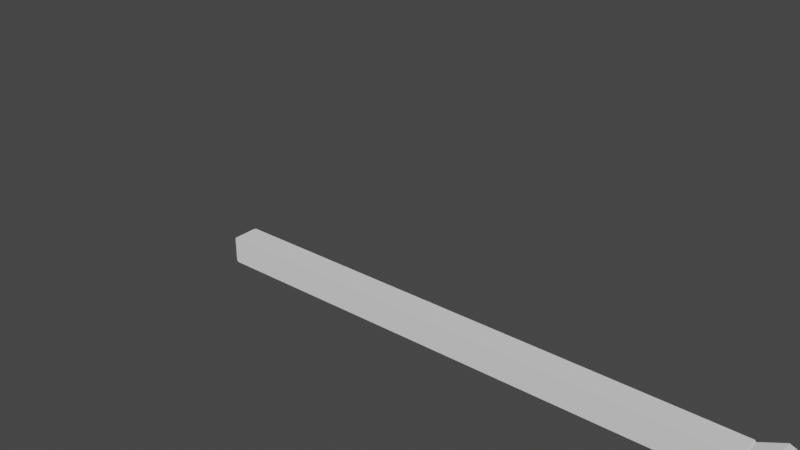 # Source: Animation07.blend  (saved by Blender 4.0.36; exported with 4.5.12 LTS)
import bpy
from mathutils import Matrix  # noqa: F401  (used for matrix-valued properties, if any)

bpy.ops.wm.read_factory_settings(use_empty=True)
scene = bpy.context.scene
scene.name = 'Scene'

# ---- collections
col_collection = bpy.data.collections.new('Collection'); scene.collection.children.link(col_collection)

# ---- materials (node trees are filled in below, after node groups)
mat_material = bpy.data.materials.new('Material')
mat_material.alpha_threshold = 0.0
mat_material.use_transparent_shadow = False
mat_material.roughness = 0.5
mat_material.line_color = (0.0, 0.0, 0.0, 1.0)

# ---- material node trees
mat_material.use_nodes = True; mat_material.node_tree.nodes.clear()
_N = mat_material.node_tree.nodes; _L = mat_material.node_tree.links
n0 = _N.new('ShaderNodeOutputMaterial'); n0.name = 'Material Output'; n0.location = (300, 300)
n1 = _N.new('ShaderNodeBsdfPrincipled'); n1.name = 'Principled BSDF'; n1.location = (10, 300)
n1.distribution = 'GGX'
n1.subsurface_method = 'RANDOM_WALK_SKIN'
n1.inputs[3].default_value = 1.45
n1.inputs[27].default_value = (0.0, 0.0, 0.0, 1.0)
n1.inputs[28].default_value = 1.0
_L.new(n1.outputs[0], n0.inputs[0])
n0.is_active_output = True

# ---- world
world_world = bpy.data.worlds.new('World'); scene.world = world_world
world_world.use_nodes = True; world_world.node_tree.nodes.clear()
_N = world_world.node_tree.nodes; _L = world_world.node_tree.links
n0 = _N.new('ShaderNodeOutputWorld'); n0.name = 'World Output'; n0.location = (300, 300)
n1 = _N.new('ShaderNodeBackground'); n1.name = 'Background'; n1.location = (10, 300)
n1.inputs[0].default_value = (0.05088, 0.05088, 0.05088, 1.0)
_L.new(n1.outputs[0], n0.inputs[0])
n0.is_active_output = True
world_world.color = (0.05088, 0.05088, 0.05088)
world_world.use_sun_shadow = False
world_world.sun_shadow_jitter_overblur = 0.0

# ---- meshes
me_cube_002 = bpy.data.meshes.new('Cube.002')
me_cube_002.from_pydata([(-5.963, -0.3, -0.3), (-5.963, -0.3, 0.3), (-5.963, 0.3, -0.3), (-5.963, 0.3, 0.3), (5.963, -0.3, -0.3), (5.963, -0.3, 0.3), (5.963, 0.3, -0.3), (5.963, 0.3, 0.3), (5.578, 0.3, -0.3), (5.193, 0.3, -0.3), (4.809, 0.3, -0.3), (4.424, 0.3, -0.3), (4.039, 0.3, -0.3), (3.654, 0.3, -0.3), (3.27, 0.3, -0.3), (2.885, 0.3, -0.3), (2.5, 0.3, -0.3), (2.116, 0.3, -0.3), (1.731, 0.3, -0.3), (1.346, 0.3, -0.3), (0.9617, 0.3, -0.3), (0.577, 0.3, -0.3), (0.1923, 0.3, -0.3), (-0.1923, 0.3, -0.3), (-0.577, 0.3, -0.3), (-0.9617, 0.3, -0.3), (-1.346, 0.3, -0.3), (-1.731, 0.3, -0.3), (-2.116, 0.3, -0.3), (-2.5, 0.3, -0.3), (-2.885, 0.3, -0.3), (-3.27, 0.3, -0.3), (-3.654, 0.3, -0.3), (-4.039, 0.3, -0.3), (-4.424, 0.3, -0.3), (-4.809, 0.3, -0.3), (-5.193, 0.3, -0.3), (-5.578, 0.3, -0.3), (-5.578, 0.3, 0.3), (-5.193, 0.3, 0.3), (-4.809, 0.3, 0.3), (-4.424, 0.3, 0.3), (-4.039, 0.3, 0.3), (-3.654, 0.3, 0.3), (-3.27, 0.3, 0.3), (-2.885, 0.3, 0.3), (-2.5, 0.3, 0.3), (-2.116, 0.3, 0.3), (-1.731, 0.3, 0.3), (-1.346, 0.3, 0.3), (-0.9617, 0.3, 0.3), (-0.577, 0.3, 0.3), (-0.1923, 0.3, 0.3), (0.1923, 0.3, 0.3), (0.577, 0.3, 0.3), (0.9617, 0.3, 0.3), (1.346, 0.3, 0.3), (1.731, 0.3, 0.3), (2.116, 0.3, 0.3), (2.5, 0.3, 0.3), (2.885, 0.3, 0.3), (3.27, 0.3, 0.3), (3.654, 0.3, 0.3), (4.039, 0.3, 0.3), (4.424, 0.3, 0.3), (4.809, 0.3, 0.3), (5.193, 0.3, 0.3), (5.578, 0.3, 0.3), (-5.578, -0.3, -0.3), (-5.193, -0.3, -0.3), (-4.809, -0.3, -0.3), (-4.424, -0.3, -0.3), (-4.039, -0.3, -0.3), (-3.654, -0.3, -0.3), (-3.27, -0.3, -0.3), (-2.885, -0.3, -0.3), (-2.5, -0.3, -0.3), (-2.116, -0.3, -0.3), (-1.731, -0.3, -0.3), (-1.346, -0.3, -0.3), (-0.9617, -0.3, -0.3), (-0.577, -0.3, -0.3), (-0.1923, -0.3, -0.3), (0.1923, -0.3, -0.3), (0.577, -0.3, -0.3), (0.9617, -0.3, -0.3), (1.346, -0.3, -0.3), (1.731, -0.3, -0.3), (2.116, -0.3, -0.3), (2.5, -0.3, -0.3), (2.885, -0.3, -0.3), (3.27, -0.3, -0.3), (3.654, -0.3, -0.3), (4.039, -0.3, -0.3), (4.424, -0.3, -0.3), (4.809, -0.3, -0.3), (5.193, -0.3, -0.3), (5.578, -0.3, -0.3), (5.578, -0.3, 0.3), (5.193, -0.3, 0.3), (4.809, -0.3, 0.3), (4.424, -0.3, 0.3), (4.039, -0.3, 0.3), (3.654, -0.3, 0.3), (3.27, -0.3, 0.3), (2.885, -0.3, 0.3), (2.5, -0.3, 0.3), (2.116, -0.3, 0.3), (1.731, -0.3, 0.3), (1.346, -0.3, 0.3), (0.9617, -0.3, 0.3), (0.577, -0.3, 0.3), (0.1923, -0.3, 0.3), (-0.1923, -0.3, 0.3), (-0.577, -0.3, 0.3), (-0.9617, -0.3, 0.3), (-1.346, -0.3, 0.3), (-1.731, -0.3, 0.3), (-2.116, -0.3, 0.3), (-2.5, -0.3, 0.3), (-2.885, -0.3, 0.3), (-3.27, -0.3, 0.3), (-3.654, -0.3, 0.3), (-4.039, -0.3, 0.3), (-4.424, -0.3, 0.3), (-4.809, -0.3, 0.3), (-5.193, -0.3, 0.3), (-5.578, -0.3, 0.3)], [], [(0, 1, 3, 2), (8, 67, 7, 6), (6, 7, 5, 4), (68, 127, 1, 0), (8, 6, 4, 97), (38, 3, 1, 127), (7, 67, 98, 5), (67, 66, 99, 98), (66, 65, 100, 99), (65, 64, 101, 100), (64, 63, 102, 101), (63, 62, 103, 102), (62, 61, 104, 103), (61, 60, 105, 104), (60, 59, 106, 105), (59, 58, 107, 106), (58, 57, 108, 107), (57, 56, 109, 108), (56, 55, 110, 109), (55, 54, 111, 110), (54, 53, 112, 111), (53, 52, 113, 112), (52, 51, 114, 113), (51, 50, 115, 114), (50, 49, 116, 115), (49, 48, 117, 116), (48, 47, 118, 117), (47, 46, 119, 118), (46, 45, 120, 119), (45, 44, 121, 120), (44, 43, 122, 121), (43, 42, 123, 122), (42, 41, 124, 123), (41, 40, 125, 124), (40, 39, 126, 125), (39, 38, 127, 126), (2, 37, 68, 0), (37, 36, 69, 68), (36, 35, 70, 69), (35, 34, 71, 70), (34, 33, 72, 71), (33, 32, 73, 72), (32, 31, 74, 73), (31, 30, 75, 74), (30, 29, 76, 75), (29, 28, 77, 76), (28, 27, 78, 77), (27, 26, 79, 78), (26, 25, 80, 79), (25, 24, 81, 80), (24, 23, 82, 81), (23, 22, 83, 82), (22, 21, 84, 83), (21, 20, 85, 84), (20, 19, 86, 85), (19, 18, 87, 86), (18, 17, 88, 87), (17, 16, 89, 88), (16, 15, 90, 89), (15, 14, 91, 90), (14, 13, 92, 91), (13, 12, 93, 92), (12, 11, 94, 93), (11, 10, 95, 94), (10, 9, 96, 95), (9, 8, 97, 96), (4, 5, 98, 97), (97, 98, 99, 96), (96, 99, 100, 95), (95, 100, 101, 94), (94, 101, 102, 93), (93, 102, 103, 92), (92, 103, 104, 91), (91, 104, 105, 90), (90, 105, 106, 89), (89, 106, 107, 88), (88, 107, 108, 87), (87, 108, 109, 86), (86, 109, 110, 85), (85, 110, 111, 84), (84, 111, 112, 83), (83, 112, 113, 82), (82, 113, 114, 81), (81, 114, 115, 80), (80, 115, 116, 79), (79, 116, 117, 78), (78, 117, 118, 77), (77, 118, 119, 76), (76, 119, 120, 75), (75, 120, 121, 74), (74, 121, 122, 73), (73, 122, 123, 72), (72, 123, 124, 71), (71, 124, 125, 70), (70, 125, 126, 69), (69, 126, 127, 68), (2, 3, 38, 37), (37, 38, 39, 36), (36, 39, 40, 35), (35, 40, 41, 34), (34, 41, 42, 33), (33, 42, 43, 32), (32, 43, 44, 31), (31, 44, 45, 30), (30, 45, 46, 29), (29, 46, 47, 28), (28, 47, 48, 27), (27, 48, 49, 26), (26, 49, 50, 25), (25, 50, 51, 24), (24, 51, 52, 23), (23, 52, 53, 22), (22, 53, 54, 21), (21, 54, 55, 20), (20, 55, 56, 19), (19, 56, 57, 18), (18, 57, 58, 17), (17, 58, 59, 16), (16, 59, 60, 15), (15, 60, 61, 14), (14, 61, 62, 13), (13, 62, 63, 12), (12, 63, 64, 11), (11, 64, 65, 10), (10, 65, 66, 9), (9, 66, 67, 8)])
_uv = me_cube_002.uv_layers.new(name='UVMap')
_uv.uv.foreach_set('vector', [0.375, 0.0, 0.625, 0.0, 0.625, 0.25, 0.375, 0.25, 0.375, 0.4919, 0.625, 0.4919, 0.625, 0.5, 0.375, 0.5, 0.375, 0.5, 0.625, 0.5, 0.625, 0.75, 0.375, 0.75, 0.375, 0.9919, 0.625, 0.9919, 0.625, 1.0, 0.375, 1.0, 0.3669, 0.5, 0.375, 0.5, 0.375, 0.75, 0.3669, 0.75, 0.8669, 0.5, 0.875, 0.5, 0.875, 0.75, 0.8669, 0.75, 0.625, 0.5, 0.6331, 0.5, 0.6331, 0.75, 0.625, 0.75, 0.6331, 0.5, 0.6411, 0.5, 0.6411, 0.75, 0.6331, 0.75, 0.6411, 0.5, 0.6492, 0.5, 0.6492, 0.75, 0.6411, 0.75, 0.6492, 0.5, 0.6573, 0.5, 0.6573, 0.75, 0.6492, 0.75, 0.6573, 0.5, 0.6653, 0.5, 0.6653, 0.75, 0.6573, 0.75, 0.6653, 0.5, 0.6734, 0.5, 0.6734, 0.75, 0.6653, 0.75, 0.6734, 0.5, 0.6815, 0.5, 0.6815, 0.75, 0.6734, 0.75, 0.6815, 0.5, 0.6895, 0.5, 0.6895, 0.75, 0.6815, 0.75, 0.6895, 0.5, 0.6976, 0.5, 0.6976, 0.75, 0.6895, 0.75, 0.6976, 0.5, 0.7056, 0.5, 0.7056, 0.75, 0.6976, 0.75, 0.7056, 0.5, 0.7137, 0.5, 0.7137, 0.75, 0.7056, 0.75, 0.7137, 0.5, 0.7218, 0.5, 0.7218, 0.75, 0.7137, 0.75, 0.7218, 0.5, 0.7298, 0.5, 0.7298, 0.75, 0.7218, 0.75, 0.7298, 0.5, 0.7379, 0.5, 0.7379, 0.75, 0.7298, 0.75, 0.7379, 0.5, 0.746, 0.5, 0.746, 0.75, 0.7379, 0.75, 0.746, 0.5, 0.754, 0.5, 0.754, 0.75, 0.746, 0.75, 0.754, 0.5, 0.7621, 0.5, 0.7621, 0.75, 0.754, 0.75, 0.7621, 0.5, 0.7702, 0.5, 0.7702, 0.75, 0.7621, 0.75, 0.7702, 0.5, 0.7782, 0.5, 0.7782, 0.75, 0.7702, 0.75, 0.7782, 0.5, 0.7863, 0.5, 0.7863, 0.75, 0.7782, 0.75, 0.7863, 0.5, 0.7944, 0.5, 0.7944, 0.75, 0.7863, 0.75, 0.7944, 0.5, 0.8024, 0.5, 0.8024, 0.75, 0.7944, 0.75, 0.8024, 0.5, 0.8105, 0.5, 0.8105, 0.75, 0.8024, 0.75, 0.8105, 0.5, 0.8185, 0.5, 0.8185, 0.75, 0.8105, 0.75, 0.8185, 0.5, 0.8266, 0.5, 0.8266, 0.75, 0.8185, 0.75, 0.8266, 0.5, 0.8347, 0.5, 0.8347, 0.75, 0.8266, 0.75, 0.8347, 0.5, 0.8427, 0.5, 0.8427, 0.75, 0.8347, 0.75, 0.8427, 0.5, 0.8508, 0.5, 0.8508, 0.75, 0.8427, 0.75, 0.8508, 0.5, 0.8589, 0.5, 0.8589, 0.75, 0.8508, 0.75, 0.8589, 0.5, 0.8669, 0.5, 0.8669, 0.75, 0.8589, 0.75, 0.125, 0.5, 0.1331, 0.5, 0.1331, 0.75, 0.125, 0.75, 0.1331, 0.5, 0.1411, 0.5, 0.1411, 0.75, 0.1331, 0.75, 0.1411, 0.5, 0.1492, 0.5, 0.1492, 0.75, 0.1411, 0.75, 0.1492, 0.5, 0.1573, 0.5, 0.1573, 0.75, 0.1492, 0.75, 0.1573, 0.5, 0.1653, 0.5, 0.1653, 0.75, 0.1573, 0.75, 0.1653, 0.5, 0.1734, 0.5, 0.1734, 0.75, 0.1653, 0.75, 0.1734, 0.5, 0.1815, 0.5, 0.1815, 0.75, 0.1734, 0.75, 0.1815, 0.5, 0.1895, 0.5, 0.1895, 0.75, 0.1815, 0.75, 0.1895, 0.5, 0.1976, 0.5, 0.1976, 0.75, 0.1895, 0.75, 0.1976, 0.5, 0.2056, 0.5, 0.2056, 0.75, 0.1976, 0.75, 0.2056, 0.5, 0.2137, 0.5, 0.2137, 0.75, 0.2056, 0.75, 0.2137, 0.5, 0.2218, 0.5, 0.2218, 0.75, 0.2137, 0.75, 0.2218, 0.5, 0.2298, 0.5, 0.2298, 0.75, 0.2218, 0.75, 0.2298, 0.5, 0.2379, 0.5, 0.2379, 0.75, 0.2298, 0.75, 0.2379, 0.5, 0.246, 0.5, 0.246, 0.75, 0.2379, 0.75, 0.246, 0.5, 0.254, 0.5, 0.254, 0.75, 0.246, 0.75, 0.254, 0.5, 0.2621, 0.5, 0.2621, 0.75, 0.254, 0.75, 0.2621, 0.5, 0.2702, 0.5, 0.2702, 0.75, 0.2621, 0.75, 0.2702, 0.5, 0.2782, 0.5, 0.2782, 0.75, 0.2702, 0.75, 0.2782, 0.5, 0.2863, 0.5, 0.2863, 0.75, 0.2782, 0.75, 0.2863, 0.5, 0.2944, 0.5, 0.2944, 0.75, 0.2863, 0.75, 0.2944, 0.5, 0.3024, 0.5, 0.3024, 0.75, 0.2944, 0.75, 0.3024, 0.5, 0.3105, 0.5, 0.3105, 0.75, 0.3024, 0.75, 0.3105, 0.5, 0.3185, 0.5, 0.3185, 0.75, 0.3105, 0.75, 0.3185, 0.5, 0.3266, 0.5, 0.3266, 0.75, 0.3185, 0.75, 0.3266, 0.5, 0.3347, 0.5, 0.3347, 0.75, 0.3266, 0.75, 0.3347, 0.5, 0.3427, 0.5, 0.3427, 0.75, 0.3347, 0.75, 0.3427, 0.5, 0.3508, 0.5, 0.3508, 0.75, 0.3427, 0.75, 0.3508, 0.5, 0.3589, 0.5, 0.3589, 0.75, 0.3508, 0.75, 0.3589, 0.5, 0.3669, 0.5, 0.3669, 0.75, 0.3589, 0.75, 0.375, 0.75, 0.625, 0.75, 0.625, 0.7581, 0.375, 0.7581, 0.375, 0.7581, 0.625, 0.7581, 0.625, 0.7661, 0.375, 0.7661, 0.375, 0.7661, 0.625, 0.7661, 0.625, 0.7742, 0.375, 0.7742, 0.375, 0.7742, 0.625, 0.7742, 0.625, 0.7823, 0.375, 0.7823, 0.375, 0.7823, 0.625, 0.7823, 0.625, 0.7903, 0.375, 0.7903, 0.375, 0.7903, 0.625, 0.7903, 0.625, 0.7984, 0.375, 0.7984, 0.375, 0.7984, 0.625, 0.7984, 0.625, 0.8065, 0.375, 0.8065, 0.375, 0.8065, 0.625, 0.8065, 0.625, 0.8145, 0.375, 0.8145, 0.375, 0.8145, 0.625, 0.8145, 0.625, 0.8226, 0.375, 0.8226, 0.375, 0.8226, 0.625, 0.8226, 0.625, 0.8306, 0.375, 0.8306, 0.375, 0.8306, 0.625, 0.8306, 0.625, 0.8387, 0.375, 0.8387, 0.375, 0.8387, 0.625, 0.8387, 0.625, 0.8468, 0.375, 0.8468, 0.375, 0.8468, 0.625, 0.8468, 0.625, 0.8548, 0.375, 0.8548, 0.375, 0.8548, 0.625, 0.8548, 0.625, 0.8629, 0.375, 0.8629, 0.375, 0.8629, 0.625, 0.8629, 0.625, 0.871, 0.375, 0.871, 0.375, 0.871, 0.625, 0.871, 0.625, 0.879, 0.375, 0.879, 0.375, 0.879, 0.625, 0.879, 0.625, 0.8871, 0.375, 0.8871, 0.375, 0.8871, 0.625, 0.8871, 0.625, 0.8952, 0.375, 0.8952, 0.375, 0.8952, 0.625, 0.8952, 0.625, 0.9032, 0.375, 0.9032, 0.375, 0.9032, 0.625, 0.9032, 0.625, 0.9113, 0.375, 0.9113, 0.375, 0.9113, 0.625, 0.9113, 0.625, 0.9194, 0.375, 0.9194, 0.375, 0.9194, 0.625, 0.9194, 0.625, 0.9274, 0.375, 0.9274, 0.375, 0.9274, 0.625, 0.9274, 0.625, 0.9355, 0.375, 0.9355, 0.375, 0.9355, 0.625, 0.9355, 0.625, 0.9435, 0.375, 0.9435, 0.375, 0.9435, 0.625, 0.9435, 0.625, 0.9516, 0.375, 0.9516, 0.375, 0.9516, 0.625, 0.9516, 0.625, 0.9597, 0.375, 0.9597, 0.375, 0.9597, 0.625, 0.9597, 0.625, 0.9677, 0.375, 0.9677, 0.375, 0.9677, 0.625, 0.9677, 0.625, 0.9758, 0.375, 0.9758, 0.375, 0.9758, 0.625, 0.9758, 0.625, 0.9839, 0.375, 0.9839, 0.375, 0.9839, 0.625, 0.9839, 0.625, 0.9919, 0.375, 0.9919, 0.375, 0.25, 0.625, 0.25, 0.625, 0.2581, 0.375, 0.2581, 0.375, 0.2581, 0.625, 0.2581, 0.625, 0.2661, 0.375, 0.2661, 0.375, 0.2661, 0.625, 0.2661, 0.625, 0.2742, 0.375, 0.2742, 0.375, 0.2742, 0.625, 0.2742, 0.625, 0.2823, 0.375, 0.2823, 0.375, 0.2823, 0.625, 0.2823, 0.625, 0.2903, 0.375, 0.2903, 0.375, 0.2903, 0.625, 0.2903, 0.625, 0.2984, 0.375, 0.2984, 0.375, 0.2984, 0.625, 0.2984, 0.625, 0.3065, 0.375, 0.3065, 0.375, 0.3065, 0.625, 0.3065, 0.625, 0.3145, 0.375, 0.3145, 0.375, 0.3145, 0.625, 0.3145, 0.625, 0.3226, 0.375, 0.3226, 0.375, 0.3226, 0.625, 0.3226, 0.625, 0.3306, 0.375, 0.3306, 0.375, 0.3306, 0.625, 0.3306, 0.625, 0.3387, 0.375, 0.3387, 0.375, 0.3387, 0.625, 0.3387, 0.625, 0.3468, 0.375, 0.3468, 0.375, 0.3468, 0.625, 0.3468, 0.625, 0.3548, 0.375, 0.3548, 0.375, 0.3548, 0.625, 0.3548, 0.625, 0.3629, 0.375, 0.3629, 0.375, 0.3629, 0.625, 0.3629, 0.625, 0.371, 0.375, 0.371, 0.375, 0.371, 0.625, 0.371, 0.625, 0.379, 0.375, 0.379, 0.375, 0.379, 0.625, 0.379, 0.625, 0.3871, 0.375, 0.3871, 0.375, 0.3871, 0.625, 0.3871, 0.625, 0.3952, 0.375, 0.3952, 0.375, 0.3952, 0.625, 0.3952, 0.625, 0.4032, 0.375, 0.4032, 0.375, 0.4032, 0.625, 0.4032, 0.625, 0.4113, 0.375, 0.4113, 0.375, 0.4113, 0.625, 0.4113, 0.625, 0.4194, 0.375, 0.4194, 0.375, 0.4194, 0.625, 0.4194, 0.625, 0.4274, 0.375, 0.4274, 0.375, 0.4274, 0.625, 0.4274, 0.625, 0.4355, 0.375, 0.4355, 0.375, 0.4355, 0.625, 0.4355, 0.625, 0.4435, 0.375, 0.4435, 0.375, 0.4435, 0.625, 0.4435, 0.625, 0.4516, 0.375, 0.4516, 0.375, 0.4516, 0.625, 0.4516, 0.625, 0.4597, 0.375, 0.4597, 0.375, 0.4597, 0.625, 0.4597, 0.625, 0.4677, 0.375, 0.4677, 0.375, 0.4677, 0.625, 0.4677, 0.625, 0.4758, 0.375, 0.4758, 0.375, 0.4758, 0.625, 0.4758, 0.625, 0.4839, 0.375, 0.4839, 0.375, 0.4839, 0.625, 0.4839, 0.625, 0.4919, 0.375, 0.4919])
me_cube_002.update()
me_cube = bpy.data.meshes.new('Cube')
me_cube.from_pydata([(6.003, 0.284, 0.284), (6.003, 0.284, -0.284), (6.003, -0.284, 0.284), (6.003, -0.284, -0.284), (-6.003, 0.284, 0.284), (-6.003, 0.284, -0.284), (-6.003, -0.284, 0.284), (-6.003, -0.284, -0.284), (6.445, 0.5315, 0.3347), (6.445, 0.5315, -0.3347), (6.445, -0.5315, 0.3347), (6.445, -0.5315, -0.3347), (7.201, 0.3329, 0.2097), (7.201, 0.3329, -0.2097), (7.201, -0.3329, 0.2097), (7.201, -0.3329, -0.2097), (5.616, 0.284, -0.284), (5.229, 0.284, -0.284), (4.841, 0.284, -0.284), (4.454, 0.284, -0.284), (4.067, 0.284, -0.284), (3.679, 0.284, -0.284), (3.292, 0.284, -0.284), (2.905, 0.284, -0.284), (2.518, 0.284, -0.284), (2.13, 0.284, -0.284), (1.743, 0.284, -0.284), (1.356, 0.284, -0.284), (0.9683, 0.284, -0.284), (0.581, 0.284, -0.284), (0.1937, 0.284, -0.284), (-0.1937, 0.284, -0.284), (-0.581, 0.284, -0.284), (-0.9683, 0.284, -0.284), (-1.356, 0.284, -0.284), (-1.743, 0.284, -0.284), (-2.13, 0.284, -0.284), (-2.518, 0.284, -0.284), (-2.905, 0.284, -0.284), (-3.292, 0.284, -0.284), (-3.679, 0.284, -0.284), (-4.067, 0.284, -0.284), (-4.454, 0.284, -0.284), (-4.841, 0.284, -0.284), (-5.229, 0.284, -0.284), (-5.616, 0.284, -0.284), (5.616, -0.284, 0.284), (5.229, -0.284, 0.284), (4.841, -0.284, 0.284), (4.454, -0.284, 0.284), (4.067, -0.284, 0.284), (3.679, -0.284, 0.284), (3.292, -0.284, 0.284), (2.905, -0.284, 0.284), (2.518, -0.284, 0.284), (2.13, -0.284, 0.284), (1.743, -0.284, 0.284), (1.356, -0.284, 0.284), (0.9683, -0.284, 0.284), (0.581, -0.284, 0.284), (0.1937, -0.284, 0.284), (-0.1937, -0.284, 0.284), (-0.581, -0.284, 0.284), (-0.9683, -0.284, 0.284), (-1.356, -0.284, 0.284), (-1.743, -0.284, 0.284), (-2.13, -0.284, 0.284), (-2.518, -0.284, 0.284), (-2.905, -0.284, 0.284), (-3.292, -0.284, 0.284), (-3.679, -0.284, 0.284), (-4.067, -0.284, 0.284), (-4.454, -0.284, 0.284), (-4.841, -0.284, 0.284), (-5.229, -0.284, 0.284), (-5.616, -0.284, 0.284), (-5.616, -0.284, -0.284), (-5.229, -0.284, -0.284), (-4.841, -0.284, -0.284), (-4.454, -0.284, -0.284), (-4.067, -0.284, -0.284), (-3.679, -0.284, -0.284), (-3.292, -0.284, -0.284), (-2.905, -0.284, -0.284), (-2.518, -0.284, -0.284), (-2.13, -0.284, -0.284), (-1.743, -0.284, -0.284), (-1.356, -0.284, -0.284), (-0.9683, -0.284, -0.284), (-0.581, -0.284, -0.284), (-0.1937, -0.284, -0.284), (0.1937, -0.284, -0.284), (0.581, -0.284, -0.284), (0.9683, -0.284, -0.284), (1.356, -0.284, -0.284), (1.743, -0.284, -0.284), (2.13, -0.284, -0.284), (2.518, -0.284, -0.284), (2.905, -0.284, -0.284), (3.292, -0.284, -0.284), (3.679, -0.284, -0.284), (4.067, -0.284, -0.284), (4.454, -0.284, -0.284), (4.841, -0.284, -0.284), (5.229, -0.284, -0.284), (5.616, -0.284, -0.284), (-5.616, 0.284, 0.284), (-5.229, 0.284, 0.284), (-4.841, 0.284, 0.284), (-4.454, 0.284, 0.284), (-4.067, 0.284, 0.284), (-3.679, 0.284, 0.284), (-3.292, 0.284, 0.284), (-2.905, 0.284, 0.284), (-2.518, 0.284, 0.284), (-2.13, 0.284, 0.284), (-1.743, 0.284, 0.284), (-1.356, 0.284, 0.284), (-0.9683, 0.284, 0.284), (-0.581, 0.284, 0.284), (-0.1937, 0.284, 0.284), (0.1937, 0.284, 0.284), (0.581, 0.284, 0.284), (0.9683, 0.284, 0.284), (1.356, 0.284, 0.284), (1.743, 0.284, 0.284), (2.13, 0.284, 0.284), (2.518, 0.284, 0.284), (2.905, 0.284, 0.284), (3.292, 0.284, 0.284), (3.679, 0.284, 0.284), (4.067, 0.284, 0.284), (4.454, 0.284, 0.284), (4.841, 0.284, 0.284), (5.229, 0.284, 0.284), (5.616, 0.284, 0.284)], [], [(106, 4, 6, 75), (76, 75, 6, 7), (7, 6, 4, 5), (16, 1, 3, 105), (3, 1, 9, 11), (16, 135, 0, 1), (8, 10, 14, 12), (0, 2, 10, 8), (2, 3, 11, 10), (1, 0, 8, 9), (13, 12, 14, 15), (9, 8, 12, 13), (11, 9, 13, 15), (10, 11, 15, 14), (5, 4, 106, 45), (45, 106, 107, 44), (44, 107, 108, 43), (43, 108, 109, 42), (42, 109, 110, 41), (41, 110, 111, 40), (40, 111, 112, 39), (39, 112, 113, 38), (38, 113, 114, 37), (37, 114, 115, 36), (36, 115, 116, 35), (35, 116, 117, 34), (34, 117, 118, 33), (33, 118, 119, 32), (32, 119, 120, 31), (31, 120, 121, 30), (30, 121, 122, 29), (29, 122, 123, 28), (28, 123, 124, 27), (27, 124, 125, 26), (26, 125, 126, 25), (25, 126, 127, 24), (24, 127, 128, 23), (23, 128, 129, 22), (22, 129, 130, 21), (21, 130, 131, 20), (20, 131, 132, 19), (19, 132, 133, 18), (18, 133, 134, 17), (17, 134, 135, 16), (5, 45, 76, 7), (45, 44, 77, 76), (44, 43, 78, 77), (43, 42, 79, 78), (42, 41, 80, 79), (41, 40, 81, 80), (40, 39, 82, 81), (39, 38, 83, 82), (38, 37, 84, 83), (37, 36, 85, 84), (36, 35, 86, 85), (35, 34, 87, 86), (34, 33, 88, 87), (33, 32, 89, 88), (32, 31, 90, 89), (31, 30, 91, 90), (30, 29, 92, 91), (29, 28, 93, 92), (28, 27, 94, 93), (27, 26, 95, 94), (26, 25, 96, 95), (25, 24, 97, 96), (24, 23, 98, 97), (23, 22, 99, 98), (22, 21, 100, 99), (21, 20, 101, 100), (20, 19, 102, 101), (19, 18, 103, 102), (18, 17, 104, 103), (17, 16, 105, 104), (3, 2, 46, 105), (105, 46, 47, 104), (104, 47, 48, 103), (103, 48, 49, 102), (102, 49, 50, 101), (101, 50, 51, 100), (100, 51, 52, 99), (99, 52, 53, 98), (98, 53, 54, 97), (97, 54, 55, 96), (96, 55, 56, 95), (95, 56, 57, 94), (94, 57, 58, 93), (93, 58, 59, 92), (92, 59, 60, 91), (91, 60, 61, 90), (90, 61, 62, 89), (89, 62, 63, 88), (88, 63, 64, 87), (87, 64, 65, 86), (86, 65, 66, 85), (85, 66, 67, 84), (84, 67, 68, 83), (83, 68, 69, 82), (82, 69, 70, 81), (81, 70, 71, 80), (80, 71, 72, 79), (79, 72, 73, 78), (78, 73, 74, 77), (77, 74, 75, 76), (0, 135, 46, 2), (135, 134, 47, 46), (134, 133, 48, 47), (133, 132, 49, 48), (132, 131, 50, 49), (131, 130, 51, 50), (130, 129, 52, 51), (129, 128, 53, 52), (128, 127, 54, 53), (127, 126, 55, 54), (126, 125, 56, 55), (125, 124, 57, 56), (124, 123, 58, 57), (123, 122, 59, 58), (122, 121, 60, 59), (121, 120, 61, 60), (120, 119, 62, 61), (119, 118, 63, 62), (118, 117, 64, 63), (117, 116, 65, 64), (116, 115, 66, 65), (115, 114, 67, 66), (114, 113, 68, 67), (113, 112, 69, 68), (112, 111, 70, 69), (111, 110, 71, 70), (110, 109, 72, 71), (109, 108, 73, 72), (108, 107, 74, 73), (107, 106, 75, 74)])
_uv = me_cube.uv_layers.new(name='UVMap')
_uv.uv.foreach_set('vector', [0.8669, 0.5, 0.875, 0.5, 0.875, 0.75, 0.8669, 0.75, 0.375, 0.9919, 0.625, 0.9919, 0.625, 1.0, 0.375, 1.0, 0.375, 0.0, 0.625, 0.0, 0.625, 0.25, 0.375, 0.25, 0.3669, 0.5, 0.375, 0.5, 0.375, 0.75, 0.3669, 0.75, 0.375, 0.75, 0.375, 0.5, 0.375, 0.5, 0.375, 0.75, 0.375, 0.4919, 0.625, 0.4919, 0.625, 0.5, 0.375, 0.5, 0.625, 0.5, 0.625, 0.75, 0.625, 0.75, 0.625, 0.5, 0.625, 0.5, 0.625, 0.75, 0.625, 0.75, 0.625, 0.5, 0.625, 0.75, 0.375, 0.75, 0.375, 0.75, 0.625, 0.75, 0.375, 0.5, 0.625, 0.5, 0.625, 0.5, 0.375, 0.5, 0.375, 0.5, 0.625, 0.5, 0.625, 0.75, 0.375, 0.75, 0.375, 0.5, 0.625, 0.5, 0.625, 0.5, 0.375, 0.5, 0.375, 0.75, 0.375, 0.5, 0.375, 0.5, 0.375, 0.75, 0.625, 0.75, 0.375, 0.75, 0.375, 0.75, 0.625, 0.75, 0.375, 0.25, 0.625, 0.25, 0.625, 0.2581, 0.375, 0.2581, 0.375, 0.2581, 0.625, 0.2581, 0.625, 0.2661, 0.375, 0.2661, 0.375, 0.2661, 0.625, 0.2661, 0.625, 0.2742, 0.375, 0.2742, 0.375, 0.2742, 0.625, 0.2742, 0.625, 0.2823, 0.375, 0.2823, 0.375, 0.2823, 0.625, 0.2823, 0.625, 0.2903, 0.375, 0.2903, 0.375, 0.2903, 0.625, 0.2903, 0.625, 0.2984, 0.375, 0.2984, 0.375, 0.2984, 0.625, 0.2984, 0.625, 0.3065, 0.375, 0.3065, 0.375, 0.3065, 0.625, 0.3065, 0.625, 0.3145, 0.375, 0.3145, 0.375, 0.3145, 0.625, 0.3145, 0.625, 0.3226, 0.375, 0.3226, 0.375, 0.3226, 0.625, 0.3226, 0.625, 0.3306, 0.375, 0.3306, 0.375, 0.3306, 0.625, 0.3306, 0.625, 0.3387, 0.375, 0.3387, 0.375, 0.3387, 0.625, 0.3387, 0.625, 0.3468, 0.375, 0.3468, 0.375, 0.3468, 0.625, 0.3468, 0.625, 0.3548, 0.375, 0.3548, 0.375, 0.3548, 0.625, 0.3548, 0.625, 0.3629, 0.375, 0.3629, 0.375, 0.3629, 0.625, 0.3629, 0.625, 0.371, 0.375, 0.371, 0.375, 0.371, 0.625, 0.371, 0.625, 0.379, 0.375, 0.379, 0.375, 0.379, 0.625, 0.379, 0.625, 0.3871, 0.375, 0.3871, 0.375, 0.3871, 0.625, 0.3871, 0.625, 0.3952, 0.375, 0.3952, 0.375, 0.3952, 0.625, 0.3952, 0.625, 0.4032, 0.375, 0.4032, 0.375, 0.4032, 0.625, 0.4032, 0.625, 0.4113, 0.375, 0.4113, 0.375, 0.4113, 0.625, 0.4113, 0.625, 0.4194, 0.375, 0.4194, 0.375, 0.4194, 0.625, 0.4194, 0.625, 0.4274, 0.375, 0.4274, 0.375, 0.4274, 0.625, 0.4274, 0.625, 0.4355, 0.375, 0.4355, 0.375, 0.4355, 0.625, 0.4355, 0.625, 0.4435, 0.375, 0.4435, 0.375, 0.4435, 0.625, 0.4435, 0.625, 0.4516, 0.375, 0.4516, 0.375, 0.4516, 0.625, 0.4516, 0.625, 0.4597, 0.375, 0.4597, 0.375, 0.4597, 0.625, 0.4597, 0.625, 0.4677, 0.375, 0.4677, 0.375, 0.4677, 0.625, 0.4677, 0.625, 0.4758, 0.375, 0.4758, 0.375, 0.4758, 0.625, 0.4758, 0.625, 0.4839, 0.375, 0.4839, 0.375, 0.4839, 0.625, 0.4839, 0.625, 0.4919, 0.375, 0.4919, 0.125, 0.5, 0.1331, 0.5, 0.1331, 0.75, 0.125, 0.75, 0.1331, 0.5, 0.1411, 0.5, 0.1411, 0.75, 0.1331, 0.75, 0.1411, 0.5, 0.1492, 0.5, 0.1492, 0.75, 0.1411, 0.75, 0.1492, 0.5, 0.1573, 0.5, 0.1573, 0.75, 0.1492, 0.75, 0.1573, 0.5, 0.1653, 0.5, 0.1653, 0.75, 0.1573, 0.75, 0.1653, 0.5, 0.1734, 0.5, 0.1734, 0.75, 0.1653, 0.75, 0.1734, 0.5, 0.1815, 0.5, 0.1815, 0.75, 0.1734, 0.75, 0.1815, 0.5, 0.1895, 0.5, 0.1895, 0.75, 0.1815, 0.75, 0.1895, 0.5, 0.1976, 0.5, 0.1976, 0.75, 0.1895, 0.75, 0.1976, 0.5, 0.2056, 0.5, 0.2056, 0.75, 0.1976, 0.75, 0.2056, 0.5, 0.2137, 0.5, 0.2137, 0.75, 0.2056, 0.75, 0.2137, 0.5, 0.2218, 0.5, 0.2218, 0.75, 0.2137, 0.75, 0.2218, 0.5, 0.2298, 0.5, 0.2298, 0.75, 0.2218, 0.75, 0.2298, 0.5, 0.2379, 0.5, 0.2379, 0.75, 0.2298, 0.75, 0.2379, 0.5, 0.246, 0.5, 0.246, 0.75, 0.2379, 0.75, 0.246, 0.5, 0.254, 0.5, 0.254, 0.75, 0.246, 0.75, 0.254, 0.5, 0.2621, 0.5, 0.2621, 0.75, 0.254, 0.75, 0.2621, 0.5, 0.2702, 0.5, 0.2702, 0.75, 0.2621, 0.75, 0.2702, 0.5, 0.2782, 0.5, 0.2782, 0.75, 0.2702, 0.75, 0.2782, 0.5, 0.2863, 0.5, 0.2863, 0.75, 0.2782, 0.75, 0.2863, 0.5, 0.2944, 0.5, 0.2944, 0.75, 0.2863, 0.75, 0.2944, 0.5, 0.3024, 0.5, 0.3024, 0.75, 0.2944, 0.75, 0.3024, 0.5, 0.3105, 0.5, 0.3105, 0.75, 0.3024, 0.75, 0.3105, 0.5, 0.3185, 0.5, 0.3185, 0.75, 0.3105, 0.75, 0.3185, 0.5, 0.3266, 0.5, 0.3266, 0.75, 0.3185, 0.75, 0.3266, 0.5, 0.3347, 0.5, 0.3347, 0.75, 0.3266, 0.75, 0.3347, 0.5, 0.3427, 0.5, 0.3427, 0.75, 0.3347, 0.75, 0.3427, 0.5, 0.3508, 0.5, 0.3508, 0.75, 0.3427, 0.75, 0.3508, 0.5, 0.3589, 0.5, 0.3589, 0.75, 0.3508, 0.75, 0.3589, 0.5, 0.3669, 0.5, 0.3669, 0.75, 0.3589, 0.75, 0.375, 0.75, 0.625, 0.75, 0.625, 0.7581, 0.375, 0.7581, 0.375, 0.7581, 0.625, 0.7581, 0.625, 0.7661, 0.375, 0.7661, 0.375, 0.7661, 0.625, 0.7661, 0.625, 0.7742, 0.375, 0.7742, 0.375, 0.7742, 0.625, 0.7742, 0.625, 0.7823, 0.375, 0.7823, 0.375, 0.7823, 0.625, 0.7823, 0.625, 0.7903, 0.375, 0.7903, 0.375, 0.7903, 0.625, 0.7903, 0.625, 0.7984, 0.375, 0.7984, 0.375, 0.7984, 0.625, 0.7984, 0.625, 0.8065, 0.375, 0.8065, 0.375, 0.8065, 0.625, 0.8065, 0.625, 0.8145, 0.375, 0.8145, 0.375, 0.8145, 0.625, 0.8145, 0.625, 0.8226, 0.375, 0.8226, 0.375, 0.8226, 0.625, 0.8226, 0.625, 0.8306, 0.375, 0.8306, 0.375, 0.8306, 0.625, 0.8306, 0.625, 0.8387, 0.375, 0.8387, 0.375, 0.8387, 0.625, 0.8387, 0.625, 0.8468, 0.375, 0.8468, 0.375, 0.8468, 0.625, 0.8468, 0.625, 0.8548, 0.375, 0.8548, 0.375, 0.8548, 0.625, 0.8548, 0.625, 0.8629, 0.375, 0.8629, 0.375, 0.8629, 0.625, 0.8629, 0.625, 0.871, 0.375, 0.871, 0.375, 0.871, 0.625, 0.871, 0.625, 0.879, 0.375, 0.879, 0.375, 0.879, 0.625, 0.879, 0.625, 0.8871, 0.375, 0.8871, 0.375, 0.8871, 0.625, 0.8871, 0.625, 0.8952, 0.375, 0.8952, 0.375, 0.8952, 0.625, 0.8952, 0.625, 0.9032, 0.375, 0.9032, 0.375, 0.9032, 0.625, 0.9032, 0.625, 0.9113, 0.375, 0.9113, 0.375, 0.9113, 0.625, 0.9113, 0.625, 0.9194, 0.375, 0.9194, 0.375, 0.9194, 0.625, 0.9194, 0.625, 0.9274, 0.375, 0.9274, 0.375, 0.9274, 0.625, 0.9274, 0.625, 0.9355, 0.375, 0.9355, 0.375, 0.9355, 0.625, 0.9355, 0.625, 0.9435, 0.375, 0.9435, 0.375, 0.9435, 0.625, 0.9435, 0.625, 0.9516, 0.375, 0.9516, 0.375, 0.9516, 0.625, 0.9516, 0.625, 0.9597, 0.375, 0.9597, 0.375, 0.9597, 0.625, 0.9597, 0.625, 0.9677, 0.375, 0.9677, 0.375, 0.9677, 0.625, 0.9677, 0.625, 0.9758, 0.375, 0.9758, 0.375, 0.9758, 0.625, 0.9758, 0.625, 0.9839, 0.375, 0.9839, 0.375, 0.9839, 0.625, 0.9839, 0.625, 0.9919, 0.375, 0.9919, 0.625, 0.5, 0.6331, 0.5, 0.6331, 0.75, 0.625, 0.75, 0.6331, 0.5, 0.6411, 0.5, 0.6411, 0.75, 0.6331, 0.75, 0.6411, 0.5, 0.6492, 0.5, 0.6492, 0.75, 0.6411, 0.75, 0.6492, 0.5, 0.6573, 0.5, 0.6573, 0.75, 0.6492, 0.75, 0.6573, 0.5, 0.6653, 0.5, 0.6653, 0.75, 0.6573, 0.75, 0.6653, 0.5, 0.6734, 0.5, 0.6734, 0.75, 0.6653, 0.75, 0.6734, 0.5, 0.6815, 0.5, 0.6815, 0.75, 0.6734, 0.75, 0.6815, 0.5, 0.6895, 0.5, 0.6895, 0.75, 0.6815, 0.75, 0.6895, 0.5, 0.6976, 0.5, 0.6976, 0.75, 0.6895, 0.75, 0.6976, 0.5, 0.7056, 0.5, 0.7056, 0.75, 0.6976, 0.75, 0.7056, 0.5, 0.7137, 0.5, 0.7137, 0.75, 0.7056, 0.75, 0.7137, 0.5, 0.7218, 0.5, 0.7218, 0.75, 0.7137, 0.75, 0.7218, 0.5, 0.7298, 0.5, 0.7298, 0.75, 0.7218, 0.75, 0.7298, 0.5, 0.7379, 0.5, 0.7379, 0.75, 0.7298, 0.75, 0.7379, 0.5, 0.746, 0.5, 0.746, 0.75, 0.7379, 0.75, 0.746, 0.5, 0.754, 0.5, 0.754, 0.75, 0.746, 0.75, 0.754, 0.5, 0.7621, 0.5, 0.7621, 0.75, 0.754, 0.75, 0.7621, 0.5, 0.7702, 0.5, 0.7702, 0.75, 0.7621, 0.75, 0.7702, 0.5, 0.7782, 0.5, 0.7782, 0.75, 0.7702, 0.75, 0.7782, 0.5, 0.7863, 0.5, 0.7863, 0.75, 0.7782, 0.75, 0.7863, 0.5, 0.7944, 0.5, 0.7944, 0.75, 0.7863, 0.75, 0.7944, 0.5, 0.8024, 0.5, 0.8024, 0.75, 0.7944, 0.75, 0.8024, 0.5, 0.8105, 0.5, 0.8105, 0.75, 0.8024, 0.75, 0.8105, 0.5, 0.8185, 0.5, 0.8185, 0.75, 0.8105, 0.75, 0.8185, 0.5, 0.8266, 0.5, 0.8266, 0.75, 0.8185, 0.75, 0.8266, 0.5, 0.8347, 0.5, 0.8347, 0.75, 0.8266, 0.75, 0.8347, 0.5, 0.8427, 0.5, 0.8427, 0.75, 0.8347, 0.75, 0.8427, 0.5, 0.8508, 0.5, 0.8508, 0.75, 0.8427, 0.75, 0.8508, 0.5, 0.8589, 0.5, 0.8589, 0.75, 0.8508, 0.75, 0.8589, 0.5, 0.8669, 0.5, 0.8669, 0.75, 0.8589, 0.75])
me_cube.materials.append(mat_material)
me_cube.use_mirror_vertex_groups = False
me_cube.update()
arm_armature_002 = bpy.data.armatures.new('Armature.002')  # bones are not reproduced
arm_armature = bpy.data.armatures.new('Armature')  # bones are not reproduced

# ---- objects
ob_cube_001 = bpy.data.objects.new('Cube.001', me_cube_002)
ob_armature_001 = bpy.data.objects.new('Armature.001', arm_armature_002)
ob_cube = bpy.data.objects.new('Cube', me_cube)
ob_armature = bpy.data.objects.new('Armature', arm_armature)

# ---- transforms, parenting, visibility, modifiers, constraints
ob_cube_001.parent = ob_armature_001
ob_cube_001.matrix_parent_inverse = Matrix(((1.0, -0.0, 0.0, 5.949), (-0.0, 1.0, -0.0, 0.0), (0.0, 0.0, 1.0, -0.0), (-0.0, 0.0, -0.0, 1.0)))
ob_cube_001.location = (0.0, 0.0, 0.0)
_vg = ob_cube_001.vertex_groups.new(name='Bone')
for _i, _w in zip([0, 1, 2, 3, 34, 35, 36, 37, 38, 39, 40, 41, 68, 69, 70, 71, 124, 125, 126, 127], [0.9892, 0.9909, 0.9909, 0.9892, 0.01438, 0.164, 0.8358, 0.9672, 0.967, 0.8358, 0.164, 0.01438, 0.967, 0.8358, 0.164, 0.01438, 0.01438, 0.164, 0.8358, 0.9672]): _vg.add([_i], _w, 'REPLACE')
_vg = ob_cube_001.vertex_groups.new(name='Bone.010')
for _i, _w in zip([31, 32, 33, 34, 35, 36, 37, 38, 39, 40, 41, 42, 43, 44, 68, 69, 70, 71, 72, 73, 74, 121, 122, 123, 124, 125, 126, 127], [0.01391, 0.1628, 0.8296, 0.9356, 0.8297, 0.1629, 0.01508, 0.01558, 0.163, 0.8297, 0.9356, 0.8296, 0.1628, 0.01391, 0.01558, 0.163, 0.8297, 0.9356, 0.8296, 0.1628, 0.01391, 0.01391, 0.1628, 0.8296, 0.9356, 0.8297, 0.1629, 0.01508]): _vg.add([_i], _w, 'REPLACE')
_vg = ob_cube_001.vertex_groups.new(name='Bone.009')
for _i, _w in zip([28, 29, 30, 31, 32, 33, 34, 41, 42, 43, 44, 45, 46, 47, 71, 72, 73, 74, 75, 76, 77, 118, 119, 120, 121, 122, 123, 124], [0.01391, 0.1628, 0.8296, 0.9356, 0.8296, 0.1628, 0.01391, 0.01391, 0.1628, 0.8296, 0.9356, 0.8296, 0.1628, 0.01391, 0.01391, 0.1628, 0.8296, 0.9356, 0.8296, 0.1628, 0.01391, 0.01391, 0.1628, 0.8296, 0.9356, 0.8296, 0.1628, 0.01391]): _vg.add([_i], _w, 'REPLACE')
_vg = ob_cube_001.vertex_groups.new(name='Bone.008')
for _i, _w in zip([25, 26, 27, 28, 29, 30, 31, 44, 45, 46, 47, 48, 49, 50, 74, 75, 76, 77, 78, 79, 80, 115, 116, 117, 118, 119, 120, 121], [0.01391, 0.1628, 0.8296, 0.9356, 0.8296, 0.1628, 0.01391, 0.01391, 0.1628, 0.8296, 0.9356, 0.8296, 0.1628, 0.01391, 0.01391, 0.1628, 0.8296, 0.9356, 0.8296, 0.1628, 0.01391, 0.01391, 0.1628, 0.8296, 0.9356, 0.8296, 0.1628, 0.01391]): _vg.add([_i], _w, 'REPLACE')
_vg = ob_cube_001.vertex_groups.new(name='Bone.007')
for _i, _w in zip([22, 23, 24, 25, 26, 27, 28, 47, 48, 49, 50, 51, 52, 53, 77, 78, 79, 80, 81, 82, 83, 112, 113, 114, 115, 116, 117, 118], [0.01391, 0.1628, 0.8296, 0.9356, 0.8296, 0.1628, 0.01391, 0.01391, 0.1628, 0.8296, 0.9356, 0.8296, 0.1628, 0.01391, 0.01391, 0.1628, 0.8296, 0.9356, 0.8296, 0.1628, 0.01391, 0.01391, 0.1628, 0.8296, 0.9356, 0.8296, 0.1628, 0.01391]): _vg.add([_i], _w, 'REPLACE')
_vg = ob_cube_001.vertex_groups.new(name='Bone.006')
for _i, _w in zip([20, 21, 22, 23, 24, 25, 50, 51, 52, 53, 54, 55, 80, 81, 82, 83, 84, 85, 110, 111, 112, 113, 114, 115], [0.01191, 0.1577, 0.8037, 0.8037, 0.1577, 0.01191, 0.01191, 0.1577, 0.8037, 0.8037, 0.1577, 0.01191, 0.01191, 0.1577, 0.8037, 0.8037, 0.1577, 0.01191, 0.01191, 0.1577, 0.8037, 0.8037, 0.1577, 0.01191]): _vg.add([_i], _w, 'REPLACE')
_vg = ob_cube_001.vertex_groups.new(name='Bone.005')
for _i, _w in zip([17, 18, 19, 20, 21, 22, 23, 52, 53, 54, 55, 56, 57, 58, 82, 83, 84, 85, 86, 87, 88, 107, 108, 109, 110, 111, 112, 113], [0.01391, 0.1628, 0.8296, 0.9356, 0.8296, 0.1628, 0.01391, 0.01391, 0.1628, 0.8296, 0.9356, 0.8296, 0.1628, 0.01391, 0.01391, 0.1628, 0.8296, 0.9356, 0.8296, 0.1628, 0.01391, 0.01391, 0.1628, 0.8296, 0.9356, 0.8296, 0.1628, 0.01391]): _vg.add([_i], _w, 'REPLACE')
_vg = ob_cube_001.vertex_groups.new(name='Bone.004')
for _i, _w in zip([14, 15, 16, 17, 18, 19, 20, 55, 56, 57, 58, 59, 60, 61, 85, 86, 87, 88, 89, 90, 91, 104, 105, 106, 107, 108, 109, 110], [0.01391, 0.1628, 0.8296, 0.9356, 0.8296, 0.1628, 0.01391, 0.01391, 0.1628, 0.8296, 0.9356, 0.8296, 0.1628, 0.01391, 0.01391, 0.1628, 0.8296, 0.9356, 0.8296, 0.1628, 0.01391, 0.01391, 0.1628, 0.8296, 0.9356, 0.8296, 0.1628, 0.01391]): _vg.add([_i], _w, 'REPLACE')
_vg = ob_cube_001.vertex_groups.new(name='Bone.003')
for _i, _w in zip([11, 12, 13, 14, 15, 16, 17, 58, 59, 60, 61, 62, 63, 64, 88, 89, 90, 91, 92, 93, 94, 101, 102, 103, 104, 105, 106, 107], [0.01391, 0.1628, 0.8296, 0.9356, 0.8296, 0.1628, 0.01391, 0.01391, 0.1628, 0.8296, 0.9356, 0.8296, 0.1628, 0.01391, 0.01391, 0.1628, 0.8296, 0.9356, 0.8296, 0.1628, 0.01391, 0.01391, 0.1628, 0.8296, 0.9356, 0.8296, 0.1628, 0.01391]): _vg.add([_i], _w, 'REPLACE')
_vg = ob_cube_001.vertex_groups.new(name='Bone.002')
for _i, _w in zip([8, 9, 10, 11, 12, 13, 14, 61, 62, 63, 64, 65, 66, 67, 91, 92, 93, 94, 95, 96, 97, 98, 99, 100, 101, 102, 103, 104], [0.01554, 0.163, 0.8297, 0.9356, 0.8296, 0.1628, 0.01391, 0.01391, 0.1628, 0.8296, 0.9356, 0.8297, 0.1629, 0.01506, 0.01391, 0.1628, 0.8296, 0.9356, 0.8297, 0.1629, 0.01506, 0.01554, 0.163, 0.8297, 0.9356, 0.8296, 0.1628, 0.01391]): _vg.add([_i], _w, 'REPLACE')
_vg = ob_cube_001.vertex_groups.new(name='Bone.001')
for _i, _w in zip([4, 5, 6, 7, 8, 9, 10, 11, 64, 65, 66, 67, 94, 95, 96, 97, 98, 99, 100, 101], [0.9909, 0.9893, 0.9893, 0.9909, 0.967, 0.8358, 0.164, 0.01438, 0.01438, 0.164, 0.8358, 0.9672, 0.01438, 0.164, 0.8358, 0.9672, 0.967, 0.8358, 0.164, 0.01438]): _vg.add([_i], _w, 'REPLACE')
_m = ob_cube_001.modifiers.new('Armature', 'ARMATURE')
_m.object = ob_armature_001
ob_armature_001.location = (-5.949, 0.0, 0.0)
ob_armature_001.show_in_front = True
ob_cube.parent = ob_armature
ob_cube.matrix_parent_inverse = Matrix(((1.0, -0.0, 0.0, 6.008), (-0.0, 1.0, -0.0, 0.0), (0.0, 0.0, 1.0, -0.0), (-0.0, 0.0, -0.0, 1.0)))
ob_cube.location = (0.0, 0.0, 0.0)
ob_cube.lock_rotations_4d = False
ob_cube.empty_display_type = 'ARROWS'
ob_cube.lineart.crease_threshold = 0.0
_vg = ob_cube.vertex_groups.new(name='Bone')
for _i, _w in zip([4, 5, 6, 7, 41, 42, 43, 44, 45, 63, 71, 72, 73, 74, 75, 76, 77, 78, 79, 80, 106, 107, 108, 109, 110], [0.9984, 0.9987, 0.9987, 0.9984, 0.00515, 0.1528, 0.8472, 0.9724, 0.9949, 0.0, 0.00515, 0.1528, 0.8472, 0.9724, 0.9949, 0.9949, 0.9724, 0.8472, 0.1528, 0.00515, 0.9949, 0.9724, 0.8472, 0.1528, 0.00515]): _vg.add([_i], _w, 'REPLACE')
_vg = ob_cube.vertex_groups.new(name='Bone.010')
for _i, _w in zip([38, 39, 40, 41, 42, 43, 44, 68, 69, 70, 71, 72, 73, 74, 77, 78, 79, 80, 81, 82, 83, 107, 108, 109, 110, 111, 112, 113], [0.004827, 0.1519, 0.8422, 0.9448, 0.8422, 0.1519, 0.004858, 0.004827, 0.1519, 0.8422, 0.9448, 0.8422, 0.1519, 0.004858, 0.004868, 0.1519, 0.8422, 0.9448, 0.8422, 0.1519, 0.004827, 0.004868, 0.1519, 0.8422, 0.9448, 0.8422, 0.1519, 0.004827]): _vg.add([_i], _w, 'REPLACE')
_vg = ob_cube.vertex_groups.new(name='Bone.008')
for _i, _w in zip([32, 33, 34, 35, 36, 37, 38, 62, 63, 64, 65, 66, 67, 68, 83, 84, 85, 86, 87, 88, 89, 113, 114, 115, 116, 117, 118, 119], [0.004827, 0.1519, 0.8422, 0.9448, 0.8422, 0.1519, 0.004827, 0.004827, 0.1519, 0.8422, 0.9448, 0.8422, 0.1519, 0.004827, 0.004827, 0.1519, 0.8422, 0.9448, 0.8422, 0.1519, 0.004827, 0.004827, 0.1519, 0.8422, 0.9448, 0.8422, 0.1519, 0.004827]): _vg.add([_i], _w, 'REPLACE')
_vg = ob_cube.vertex_groups.new(name='Bone.007')
for _i, _w in zip([29, 30, 31, 32, 33, 34, 35, 59, 60, 61, 62, 63, 64, 65, 86, 87, 88, 89, 90, 91, 92, 116, 117, 118, 119, 120, 121, 122], [0.004827, 0.1519, 0.8422, 0.9448, 0.8422, 0.1519, 0.004827, 0.004827, 0.1519, 0.8422, 0.9448, 0.8422, 0.1519, 0.004827, 0.004827, 0.1519, 0.8422, 0.9448, 0.8422, 0.1519, 0.004827, 0.004827, 0.1519, 0.8422, 0.9448, 0.8422, 0.1519, 0.004827]): _vg.add([_i], _w, 'REPLACE')
_vg = ob_cube.vertex_groups.new(name='Bone.006')
for _i, _w in zip([26, 27, 28, 29, 30, 31, 32, 56, 57, 58, 59, 60, 61, 62, 89, 90, 91, 92, 93, 94, 95, 119, 120, 121, 122, 123, 124, 125], [0.004827, 0.1519, 0.8422, 0.9448, 0.8422, 0.1519, 0.004827, 0.004827, 0.1519, 0.8422, 0.9448, 0.8422, 0.1519, 0.004827, 0.004827, 0.1519, 0.8422, 0.9448, 0.8422, 0.1519, 0.004827, 0.004827, 0.1519, 0.8422, 0.9448, 0.8422, 0.1519, 0.004827]): _vg.add([_i], _w, 'REPLACE')
_vg = ob_cube.vertex_groups.new(name='Bone.005')
for _i, _w in zip([23, 24, 25, 26, 27, 28, 29, 53, 54, 55, 56, 57, 58, 59, 92, 93, 94, 95, 96, 97, 98, 122, 123, 124, 125, 126, 127, 128], [0.004827, 0.1519, 0.8422, 0.9448, 0.8422, 0.1519, 0.004827, 0.004827, 0.1519, 0.8422, 0.9448, 0.8422, 0.1519, 0.004827, 0.004827, 0.1519, 0.8422, 0.9448, 0.8422, 0.1519, 0.004827, 0.004827, 0.1519, 0.8422, 0.9448, 0.8422, 0.1519, 0.004827]): _vg.add([_i], _w, 'REPLACE')
_vg = ob_cube.vertex_groups.new(name='Bone.009')
for _i, _w in zip([35, 36, 37, 38, 39, 40, 41, 65, 66, 67, 68, 69, 70, 71, 80, 81, 82, 83, 84, 85, 86, 110, 111, 112, 113, 114, 115, 116], [0.004827, 0.1519, 0.8422, 0.9448, 0.8422, 0.1519, 0.004827, 0.004827, 0.1519, 0.8422, 0.9448, 0.8422, 0.1519, 0.004827, 0.004827, 0.1519, 0.8422, 0.9448, 0.8422, 0.1519, 0.004827, 0.004827, 0.1519, 0.8422, 0.9448, 0.8422, 0.1519, 0.004827]): _vg.add([_i], _w, 'REPLACE')
_vg = ob_cube.vertex_groups.new(name='Bone.003')
for _i, _w in zip([17, 18, 19, 20, 21, 22, 23, 47, 48, 49, 50, 51, 52, 53, 98, 99, 100, 101, 102, 103, 104, 128, 129, 130, 131, 132, 133, 134], [0.00482, 0.1519, 0.8422, 0.9448, 0.8422, 0.1519, 0.004827, 0.00482, 0.1519, 0.8422, 0.9448, 0.8422, 0.1519, 0.004827, 0.004827, 0.1519, 0.8422, 0.9448, 0.8422, 0.1519, 0.004816, 0.004827, 0.1519, 0.8422, 0.9448, 0.8422, 0.1519, 0.004816]): _vg.add([_i], _w, 'REPLACE')
_vg = ob_cube.vertex_groups.new(name='Bone.002')
for _i, _w in zip([0, 1, 2, 3, 8, 9, 10, 11, 16, 17, 18, 19, 20, 46, 47, 48, 49, 50, 101, 102, 103, 104, 105, 131, 132, 133, 134, 135], [0.1186, 0.1379, 0.1379, 0.1186, 0.006506, 0.01204, 0.01204, 0.006506, 0.8392, 0.9443, 0.8421, 0.1519, 0.004819, 0.8392, 0.9443, 0.8421, 0.1519, 0.004819, 0.004817, 0.1519, 0.842, 0.9439, 0.8366, 0.004817, 0.1519, 0.842, 0.9439, 0.8366]): _vg.add([_i], _w, 'REPLACE')
_vg = ob_cube.vertex_groups.new(name='Bone.001')
for _i, _w in zip([0, 1, 2, 3, 6, 8, 9, 10, 11, 12, 13, 14, 15, 16, 17, 32, 33, 42, 44, 46, 47, 56, 57, 58, 59, 60, 61, 62, 63, 64, 67, 68, 69, 71, 72, 73, 74, 75, 76, 77, 78, 79, 80, 82, 83, 84, 87, 88, 89, 90, 91, 92, 93, 94, 95, 104, 105, 106, 107, 108, 109, 113, 118, 119, 120, 121, 124, 134, 135], [0.8807, 0.8612, 0.8612, 0.8807, 0.0, 0.9716, 0.9688, 0.9688, 0.9716, 0.9965, 0.9961, 0.9961, 0.9965, 0.1558, 0.00635, 0.0, 0.0, 0.0, 0.0, 0.1558, 0.00635, 0.0, 0.0, 0.0, 0.0, 0.0, 0.0, 0.0, 0.0, 0.0, 0.0, 0.0, 0.0, 0.0, 0.0, 0.0, 0.0, 0.0, 0.0, 0.0, 0.0, 0.0, 0.0, 0.0, 0.0, 0.0, 0.0, 0.0, 0.0, 0.0, 0.0, 0.0, 0.0, 0.0, 0.0, 0.007053, 0.1584, 0.0, 0.0, 0.0, 0.0, 0.0, 0.0, 0.0, 0.0, 0.0, 0.0, 0.007053, 0.1584]): _vg.add([_i], _w, 'REPLACE')
_vg = ob_cube.vertex_groups.new(name='Bone.004')
for _i, _w in zip([20, 21, 22, 23, 24, 25, 26, 50, 51, 52, 53, 54, 55, 56, 95, 96, 97, 98, 99, 100, 101, 125, 126, 127, 128, 129, 130, 131], [0.004827, 0.1519, 0.8422, 0.9448, 0.8422, 0.1519, 0.004827, 0.004827, 0.1519, 0.8422, 0.9448, 0.8422, 0.1519, 0.004827, 0.004827, 0.1519, 0.8422, 0.9448, 0.8422, 0.1519, 0.004827, 0.004827, 0.1519, 0.8422, 0.9448, 0.8422, 0.1519, 0.004827]): _vg.add([_i], _w, 'REPLACE')
_m = ob_cube.modifiers.new('Armature', 'ARMATURE')
_m.object = ob_armature
ob_armature.location = (-6.008, 0.0, 0.0)
ob_armature.show_in_front = True

# ---- collection membership
scene.collection.objects.link(ob_cube_001)
scene.collection.objects.link(ob_armature_001)
col_collection.objects.link(ob_cube)
col_collection.objects.link(ob_armature)

# ---- scene / render settings (as saved in the file)
scene.frame_start = 1; scene.frame_end = 40; scene.frame_set(33)
scene.render.engine = 'BLENDER_EEVEE_NEXT'
scene.cycles.sampling_pattern = 'TABULATED_SOBOL'
scene.view_settings.view_transform = 'Filmic'
bpy.context.view_layer.update()

# ---- added for rendering (the .blend has no active camera and no usable light): camera, sun
cam_auto = bpy.data.cameras.new('AutoCamera')
cam_auto.lens = 50.0
cam_auto.sensor_width = 36.0
cam_auto.clip_end = 1000.0
ob_auto_camera = bpy.data.objects.new('AutoCamera', cam_auto)
scene.collection.objects.link(ob_auto_camera)
ob_auto_camera.location = (10.8906, -14.8142, 11.8653)
ob_auto_camera.rotation_euler = (1.09748, -7.21219e-08, 0.694738)
scene.camera = ob_auto_camera
light_auto_sun = bpy.data.lights.new('AutoSun', 'SUN')
light_auto_sun.energy = 3.0
light_auto_sun.angle = 0.0523599
ob_auto_sun = bpy.data.objects.new('AutoSun', light_auto_sun)
scene.collection.objects.link(ob_auto_sun)
ob_auto_sun.rotation_euler = (0.872665, 0.174533, 0.523599)
bpy.context.view_layer.update()
